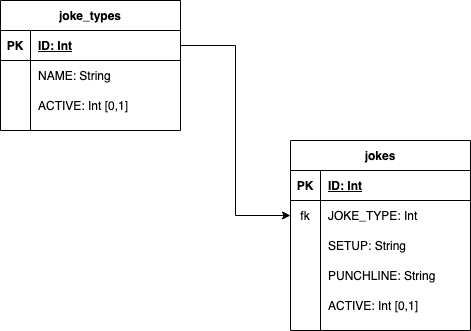

The diagram above was exported from draw.io. Its source (the exported page's mxGraphModel, read from the mxfile embedded in the PNG):
<mxGraphModel dx="946" dy="1736" grid="1" gridSize="10" guides="1" tooltips="1" connect="1" arrows="1" fold="1" page="1" pageScale="1" pageWidth="827" pageHeight="1169" math="0" shadow="0">
  <root>
    <mxCell id="0" />
    <mxCell id="1" parent="0" />
    <mxCell id="q_Rk3ue8mqvO40Oz2qXV-1" value="jokes" style="shape=table;startSize=30;container=1;collapsible=1;childLayout=tableLayout;fixedRows=1;rowLines=0;fontStyle=1;align=center;resizeLast=1;" parent="1" vertex="1">
      <mxGeometry x="430" y="60" width="180" height="190" as="geometry" />
    </mxCell>
    <mxCell id="q_Rk3ue8mqvO40Oz2qXV-2" value="" style="shape=partialRectangle;collapsible=0;dropTarget=0;pointerEvents=0;fillColor=none;top=0;left=0;bottom=1;right=0;points=[[0,0.5],[1,0.5]];portConstraint=eastwest;" parent="q_Rk3ue8mqvO40Oz2qXV-1" vertex="1">
      <mxGeometry y="30" width="180" height="30" as="geometry" />
    </mxCell>
    <mxCell id="q_Rk3ue8mqvO40Oz2qXV-3" value="PK" style="shape=partialRectangle;connectable=0;fillColor=none;top=0;left=0;bottom=0;right=0;fontStyle=1;overflow=hidden;" parent="q_Rk3ue8mqvO40Oz2qXV-2" vertex="1">
      <mxGeometry width="30" height="30" as="geometry" />
    </mxCell>
    <mxCell id="q_Rk3ue8mqvO40Oz2qXV-4" value="ID: Int" style="shape=partialRectangle;connectable=0;fillColor=none;top=0;left=0;bottom=0;right=0;align=left;spacingLeft=6;fontStyle=5;overflow=hidden;" parent="q_Rk3ue8mqvO40Oz2qXV-2" vertex="1">
      <mxGeometry x="30" width="150" height="30" as="geometry" />
    </mxCell>
    <mxCell id="q_Rk3ue8mqvO40Oz2qXV-8" value="" style="shape=partialRectangle;collapsible=0;dropTarget=0;pointerEvents=0;fillColor=none;top=0;left=0;bottom=0;right=0;points=[[0,0.5],[1,0.5]];portConstraint=eastwest;" parent="q_Rk3ue8mqvO40Oz2qXV-1" vertex="1">
      <mxGeometry y="60" width="180" height="30" as="geometry" />
    </mxCell>
    <mxCell id="q_Rk3ue8mqvO40Oz2qXV-9" value="fk" style="shape=partialRectangle;connectable=0;fillColor=none;top=0;left=0;bottom=0;right=0;editable=1;overflow=hidden;" parent="q_Rk3ue8mqvO40Oz2qXV-8" vertex="1">
      <mxGeometry width="30" height="30" as="geometry" />
    </mxCell>
    <mxCell id="q_Rk3ue8mqvO40Oz2qXV-10" value="JOKE_TYPE: Int" style="shape=partialRectangle;connectable=0;fillColor=none;top=0;left=0;bottom=0;right=0;align=left;spacingLeft=6;overflow=hidden;" parent="q_Rk3ue8mqvO40Oz2qXV-8" vertex="1">
      <mxGeometry x="30" width="150" height="30" as="geometry" />
    </mxCell>
    <mxCell id="q_Rk3ue8mqvO40Oz2qXV-11" value="" style="shape=partialRectangle;collapsible=0;dropTarget=0;pointerEvents=0;fillColor=none;top=0;left=0;bottom=0;right=0;points=[[0,0.5],[1,0.5]];portConstraint=eastwest;" parent="q_Rk3ue8mqvO40Oz2qXV-1" vertex="1">
      <mxGeometry y="90" width="180" height="30" as="geometry" />
    </mxCell>
    <mxCell id="q_Rk3ue8mqvO40Oz2qXV-12" value="" style="shape=partialRectangle;connectable=0;fillColor=none;top=0;left=0;bottom=0;right=0;editable=1;overflow=hidden;" parent="q_Rk3ue8mqvO40Oz2qXV-11" vertex="1">
      <mxGeometry width="30" height="30" as="geometry" />
    </mxCell>
    <mxCell id="q_Rk3ue8mqvO40Oz2qXV-13" value="SETUP: String" style="shape=partialRectangle;connectable=0;fillColor=none;top=0;left=0;bottom=0;right=0;align=left;spacingLeft=6;overflow=hidden;" parent="q_Rk3ue8mqvO40Oz2qXV-11" vertex="1">
      <mxGeometry x="30" width="150" height="30" as="geometry" />
    </mxCell>
    <mxCell id="q_Rk3ue8mqvO40Oz2qXV-5" value="" style="shape=partialRectangle;collapsible=0;dropTarget=0;pointerEvents=0;fillColor=none;top=0;left=0;bottom=0;right=0;points=[[0,0.5],[1,0.5]];portConstraint=eastwest;" parent="q_Rk3ue8mqvO40Oz2qXV-1" vertex="1">
      <mxGeometry y="120" width="180" height="30" as="geometry" />
    </mxCell>
    <mxCell id="q_Rk3ue8mqvO40Oz2qXV-6" value="" style="shape=partialRectangle;connectable=0;fillColor=none;top=0;left=0;bottom=0;right=0;editable=1;overflow=hidden;fontStyle=6" parent="q_Rk3ue8mqvO40Oz2qXV-5" vertex="1">
      <mxGeometry width="30" height="30" as="geometry" />
    </mxCell>
    <mxCell id="q_Rk3ue8mqvO40Oz2qXV-7" value="PUNCHLINE: String" style="shape=partialRectangle;connectable=0;fillColor=none;top=0;left=0;bottom=0;right=0;align=left;spacingLeft=6;overflow=hidden;fontStyle=0" parent="q_Rk3ue8mqvO40Oz2qXV-5" vertex="1">
      <mxGeometry x="30" width="150" height="30" as="geometry" />
    </mxCell>
    <mxCell id="BFscaGPbsUtWS-lplKrd-2" value="" style="shape=partialRectangle;collapsible=0;dropTarget=0;pointerEvents=0;fillColor=none;top=0;left=0;bottom=0;right=0;points=[[0,0.5],[1,0.5]];portConstraint=eastwest;" vertex="1" parent="q_Rk3ue8mqvO40Oz2qXV-1">
      <mxGeometry y="150" width="180" height="30" as="geometry" />
    </mxCell>
    <mxCell id="BFscaGPbsUtWS-lplKrd-3" value="" style="shape=partialRectangle;connectable=0;fillColor=none;top=0;left=0;bottom=0;right=0;editable=1;overflow=hidden;fontStyle=6" vertex="1" parent="BFscaGPbsUtWS-lplKrd-2">
      <mxGeometry width="30" height="30" as="geometry" />
    </mxCell>
    <mxCell id="BFscaGPbsUtWS-lplKrd-4" value="ACTIVE: Int [0,1]" style="shape=partialRectangle;connectable=0;fillColor=none;top=0;left=0;bottom=0;right=0;align=left;spacingLeft=6;overflow=hidden;fontStyle=0" vertex="1" parent="BFscaGPbsUtWS-lplKrd-2">
      <mxGeometry x="30" width="150" height="30" as="geometry" />
    </mxCell>
    <mxCell id="q_Rk3ue8mqvO40Oz2qXV-27" value="joke_types" style="shape=table;startSize=30;container=1;collapsible=1;childLayout=tableLayout;fixedRows=1;rowLines=0;fontStyle=1;align=center;resizeLast=1;" parent="1" vertex="1">
      <mxGeometry x="140" y="-80" width="180" height="130" as="geometry" />
    </mxCell>
    <mxCell id="q_Rk3ue8mqvO40Oz2qXV-28" value="" style="shape=partialRectangle;collapsible=0;dropTarget=0;pointerEvents=0;fillColor=none;top=0;left=0;bottom=1;right=0;points=[[0,0.5],[1,0.5]];portConstraint=eastwest;" parent="q_Rk3ue8mqvO40Oz2qXV-27" vertex="1">
      <mxGeometry y="30" width="180" height="30" as="geometry" />
    </mxCell>
    <mxCell id="q_Rk3ue8mqvO40Oz2qXV-29" value="PK" style="shape=partialRectangle;connectable=0;fillColor=none;top=0;left=0;bottom=0;right=0;fontStyle=1;overflow=hidden;" parent="q_Rk3ue8mqvO40Oz2qXV-28" vertex="1">
      <mxGeometry width="30" height="30" as="geometry" />
    </mxCell>
    <mxCell id="q_Rk3ue8mqvO40Oz2qXV-30" value="ID: Int" style="shape=partialRectangle;connectable=0;fillColor=none;top=0;left=0;bottom=0;right=0;align=left;spacingLeft=6;fontStyle=5;overflow=hidden;" parent="q_Rk3ue8mqvO40Oz2qXV-28" vertex="1">
      <mxGeometry x="30" width="150" height="30" as="geometry" />
    </mxCell>
    <mxCell id="q_Rk3ue8mqvO40Oz2qXV-31" value="" style="shape=partialRectangle;collapsible=0;dropTarget=0;pointerEvents=0;fillColor=none;top=0;left=0;bottom=0;right=0;points=[[0,0.5],[1,0.5]];portConstraint=eastwest;" parent="q_Rk3ue8mqvO40Oz2qXV-27" vertex="1">
      <mxGeometry y="60" width="180" height="30" as="geometry" />
    </mxCell>
    <mxCell id="q_Rk3ue8mqvO40Oz2qXV-32" value="" style="shape=partialRectangle;connectable=0;fillColor=none;top=0;left=0;bottom=0;right=0;editable=1;overflow=hidden;" parent="q_Rk3ue8mqvO40Oz2qXV-31" vertex="1">
      <mxGeometry width="30" height="30" as="geometry" />
    </mxCell>
    <mxCell id="q_Rk3ue8mqvO40Oz2qXV-33" value="NAME: String" style="shape=partialRectangle;connectable=0;fillColor=none;top=0;left=0;bottom=0;right=0;align=left;spacingLeft=6;overflow=hidden;" parent="q_Rk3ue8mqvO40Oz2qXV-31" vertex="1">
      <mxGeometry x="30" width="150" height="30" as="geometry" />
    </mxCell>
    <mxCell id="q_Rk3ue8mqvO40Oz2qXV-34" value="" style="shape=partialRectangle;collapsible=0;dropTarget=0;pointerEvents=0;fillColor=none;top=0;left=0;bottom=0;right=0;points=[[0,0.5],[1,0.5]];portConstraint=eastwest;" parent="q_Rk3ue8mqvO40Oz2qXV-27" vertex="1">
      <mxGeometry y="90" width="180" height="30" as="geometry" />
    </mxCell>
    <mxCell id="q_Rk3ue8mqvO40Oz2qXV-35" value="" style="shape=partialRectangle;connectable=0;fillColor=none;top=0;left=0;bottom=0;right=0;editable=1;overflow=hidden;" parent="q_Rk3ue8mqvO40Oz2qXV-34" vertex="1">
      <mxGeometry width="30" height="30" as="geometry" />
    </mxCell>
    <mxCell id="q_Rk3ue8mqvO40Oz2qXV-36" value="ACTIVE: Int [0,1]" style="shape=partialRectangle;connectable=0;fillColor=none;top=0;left=0;bottom=0;right=0;align=left;spacingLeft=6;overflow=hidden;" parent="q_Rk3ue8mqvO40Oz2qXV-34" vertex="1">
      <mxGeometry x="30" width="150" height="30" as="geometry" />
    </mxCell>
    <mxCell id="BFscaGPbsUtWS-lplKrd-1" style="edgeStyle=orthogonalEdgeStyle;rounded=0;orthogonalLoop=1;jettySize=auto;html=1;entryX=0;entryY=0.5;entryDx=0;entryDy=0;" edge="1" parent="1" source="q_Rk3ue8mqvO40Oz2qXV-28" target="q_Rk3ue8mqvO40Oz2qXV-8">
      <mxGeometry relative="1" as="geometry" />
    </mxCell>
  </root>
</mxGraphModel>